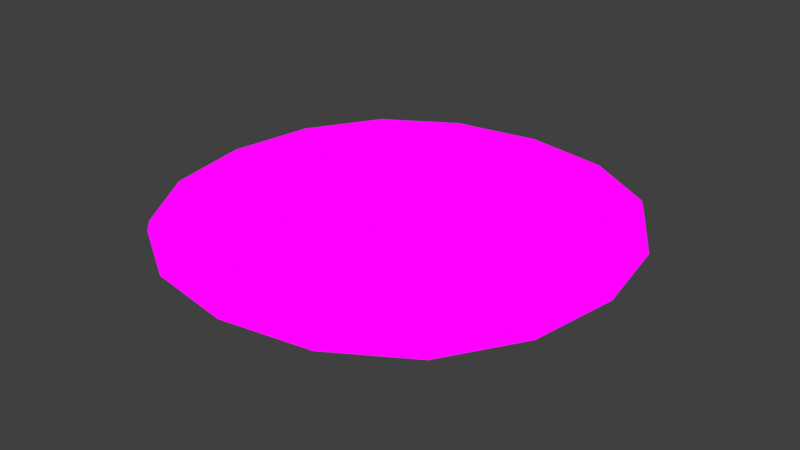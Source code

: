 # Source: Plate.blend  (saved by Blender 4.0.36; exported with 4.5.12 LTS)
import bpy
from mathutils import Matrix  # noqa: F401  (used for matrix-valued properties, if any)

bpy.ops.wm.read_factory_settings(use_empty=True)
scene = bpy.context.scene
scene.name = 'Scene'

# ---- collections
col_collection = bpy.data.collections.new('Collection'); scene.collection.children.link(col_collection)

# ---- images (referenced by path relative to the original .blend; pixels are not part of the script)
import os
ASSET_DIR = os.environ.get("B2B_ASSET_DIR", "")  # directory of the original .blend (textures are referenced by path, not embedded)
HERE = os.path.dirname(os.path.abspath(__file__))  # packed textures are extracted next to this script under _unpacked/

def load_image(name, relpath, width, height, colorspace="sRGB"):
    """Load a texture the original file referenced (path relative to the .blend, or extracted next to this script)."""
    p = next((c for c in (os.path.join(HERE, relpath), os.path.join(ASSET_DIR, relpath)) if relpath and os.path.exists(c)), "")
    if p:
        img = bpy.data.images.load(p, check_existing=True)
        img.name = name
    else:  # same state as the original file: an image datablock whose file is absent (Cycles renders it pink)
        img = bpy.data.images.new(name, width, height)
        img.source = "FILE"
        img.filepath = "//" + (relpath or name)
    img.colorspace_settings.name = colorspace
    return img
img_textureatlas_png_001 = load_image('TextureAtlas.png.001', 'TextureAtlas.png', 1024, 1024, 'sRGB')

# ---- materials (node trees are filled in below, after node groups)
mat_material = bpy.data.materials.new('Material')
mat_material.alpha_threshold = 0.0
mat_material.use_transparent_shadow = False
mat_material.roughness = 0.5
mat_material.line_color = (0.0, 0.0, 0.0, 1.0)

# ---- material node trees
mat_material.use_nodes = True; mat_material.node_tree.nodes.clear()
_N = mat_material.node_tree.nodes; _L = mat_material.node_tree.links
n0 = _N.new('ShaderNodeOutputMaterial'); n0.name = 'Material Output'; n0.location = (300, 300)
n1 = _N.new('ShaderNodeTexImage'); n1.name = 'Image Texture'; n1.location = (-280, 282)
n1.image = img_textureatlas_png_001
n2 = _N.new('ShaderNodeEmission'); n2.name = 'Emission'; n2.location = (91, 229)
_L.new(n1.outputs[0], n2.inputs[0])
_L.new(n2.outputs[0], n0.inputs[0])
n0.is_active_output = True

# ---- world
world_world = bpy.data.worlds.new('World'); scene.world = world_world
world_world.use_nodes = True; world_world.node_tree.nodes.clear()
_N = world_world.node_tree.nodes; _L = world_world.node_tree.links
n0 = _N.new('ShaderNodeOutputWorld'); n0.name = 'World Output'; n0.location = (300, 300)
n1 = _N.new('ShaderNodeBackground'); n1.name = 'Background'; n1.location = (10, 300)
n1.inputs[0].default_value = (0.05088, 0.05088, 0.05088, 1.0)
_L.new(n1.outputs[0], n0.inputs[0])
n0.is_active_output = True
world_world.color = (0.05088, 0.05088, 0.05088)
world_world.use_sun_shadow = False
world_world.sun_shadow_jitter_overblur = 0.0

# ---- meshes
me_plane = bpy.data.meshes.new('Plane')
me_plane.from_pydata([(-0.2931, -0.2931, 0.02915), (0.2931, -0.2931, 0.02915), (-0.2931, 0.2931, 0.02915), (0.2931, 0.2931, 0.02915), (-0.4261, 0.4261, 0.07906), (-0.4261, -0.4261, 0.07906), (0.4261, -0.4261, 0.07906), (0.4261, 0.4261, 0.07906), (-0.3578, 0.1649, 0.0285), (-0.384, -1.693e-10, 0.02853), (-0.3578, -0.1649, 0.0285), (-0.1649, -0.3578, 0.0285), (4.432e-09, -0.384, 0.02853), (0.1649, -0.3578, 0.0285), (0.3578, -0.1649, 0.0285), (0.384, -5.572e-09, 0.02853), (0.3578, 0.1649, 0.0285), (0.1649, 0.3578, 0.0285), (-8.965e-09, 0.384, 0.02853), (-0.1649, 0.3578, 0.0285), (-0.5457, 0.2332, 0.07903), (-0.5855, 5.494e-09, 0.07901), (-0.5457, -0.2332, 0.07903), (-0.2332, -0.5457, 0.07903), (-5.199e-09, -0.5855, 0.07901), (0.2332, -0.5457, 0.07903), (0.5457, -0.2332, 0.07903), (0.5855, -5.199e-09, 0.07901), (0.5457, 0.2332, 0.07903), (0.2332, 0.5457, 0.07903), (5.215e-09, 0.5855, 0.07901), (-0.2332, 0.5457, 0.07903), (-0.3067, -0.3067, 0.03391), (-0.3573, -0.3573, 0.05269), (-0.3917, -0.3917, 0.06587), (-0.3917, 0.3917, 0.06587), (-0.3573, 0.3573, 0.05269), (-0.3067, 0.3067, 0.03391), (0.3917, 0.3917, 0.06587), (0.3573, 0.3573, 0.05269), (0.3067, 0.3067, 0.03391), (0.3067, -0.3067, 0.03391), (0.3573, -0.3573, 0.05269), (0.3917, -0.3917, 0.06587), (-0.1894, -0.1894, 0.02725), (-1.314e-09, -0.2017, 0.02725), (0.1894, -0.1894, 0.02725), (-0.2017, 1.303e-09, 0.02725), (-2.263e-16, -9.634e-10, 0.02725), (0.2017, 2.615e-09, 0.02725), (-0.1894, 0.1894, 0.02725), (3.03e-12, 0.2017, 0.02725), (0.1894, 0.1894, 0.02725), (-0.3834, 0.1704, 0.03358), (-0.4575, 0.1956, 0.05267), (-0.5016, 0.2144, 0.06584), (-0.4115, 2.793e-10, 0.03361), (-0.491, -6.196e-09, 0.05266), (-0.5382, 3.718e-09, 0.06582), (-0.3834, -0.1704, 0.03358), (-0.4575, -0.1956, 0.05267), (-0.5016, -0.2144, 0.06584), (0.1704, 0.3834, 0.03358), (0.1956, 0.4575, 0.05267), (0.2144, 0.5016, 0.06584), (-4.597e-09, 0.4115, 0.03361), (-6.294e-09, 0.491, 0.05266), (3.618e-09, 0.5382, 0.06582), (-0.1704, 0.3834, 0.03358), (-0.1956, 0.4575, 0.05267), (-0.2144, 0.5016, 0.06584), (-0.1704, -0.3834, 0.03358), (-0.1956, -0.4575, 0.05267), (-0.2144, -0.5016, 0.06584), (1.975e-09, -0.4115, 0.03361), (3.88e-09, -0.491, 0.05266), (-3.382e-09, -0.5382, 0.06582), (0.1704, -0.3834, 0.03358), (0.1956, -0.4575, 0.05267), (0.2144, -0.5016, 0.06584), (0.3834, -0.1704, 0.03358), (0.4575, -0.1956, 0.05267), (0.5016, -0.2144, 0.06584), (0.4115, -3.439e-09, 0.03361), (0.491, 4.076e-09, 0.05266), (0.5382, -3.183e-09, 0.06582), (0.3834, 0.1704, 0.03358), (0.4575, 0.1956, 0.05267), (0.5016, 0.2144, 0.06584), (-0.2956, -0.2956, 0.002136), (0.2956, -0.2956, 0.002136), (-0.2956, 0.2956, 0.002136), (0.2956, 0.2956, 0.002136), (-0.4312, 0.4312, 0.05275), (-0.4312, -0.4312, 0.05275), (0.4312, -0.4312, 0.05275), (0.4312, 0.4312, 0.05275), (-0.3608, 0.166, 0.001424), (-0.3869, 0.0, 0.001424), (-0.3608, -0.166, 0.001424), (-0.166, -0.3608, 0.001424), (4.563e-09, -0.3869, 0.001424), (0.166, -0.3608, 0.001424), (0.3608, -0.166, 0.001424), (0.3869, -5.704e-09, 0.001424), (0.3608, 0.166, 0.001424), (0.166, 0.3608, 0.001424), (-8.964e-09, 0.3869, 0.001424), (-0.166, 0.3608, 0.001424), (-0.5524, 0.2358, 0.05275), (-0.5929, 5.215e-09, 0.05275), (-0.5524, -0.2358, 0.05275), (-0.2358, -0.5524, 0.05275), (-5.215e-09, -0.5929, 0.05275), (0.2358, -0.5524, 0.05275), (0.5524, -0.2358, 0.05275), (0.5929, -5.215e-09, 0.05275), (0.5524, 0.2358, 0.05275), (0.2358, 0.5524, 0.05275), (5.215e-09, 0.5929, 0.05275), (-0.2358, 0.5524, 0.05275), (-0.3623, -0.3623, 0.02638), (-0.3623, 0.3623, 0.02638), (0.3623, 0.3623, 0.02638), (0.3623, -0.3623, 0.02638), (-0.1896, -0.1896, 0.0), (-1.304e-09, -0.2018, 0.0), (0.1896, -0.1896, 0.0), (-0.2018, 1.304e-09, 0.0), (0.0, -9.779e-10, 0.0), (0.2018, 2.608e-09, 0.0), (-0.1896, 0.1896, 0.0), (0.0, 0.2018, 0.0), (0.1896, 0.1896, 0.0), (-0.4642, 0.1982, 0.02638), (-0.4982, -6.519e-09, 0.02638), (-0.4642, -0.1982, 0.02638), (0.1982, 0.4642, 0.02638), (-6.519e-09, 0.4982, 0.02638), (-0.1982, 0.4642, 0.02638), (-0.1982, -0.4642, 0.02638), (3.912e-09, -0.4982, 0.02638), (0.1982, -0.4642, 0.02638), (0.4642, -0.1982, 0.02638), (0.4982, 3.912e-09, 0.02638), (0.4642, 0.1982, 0.02638)], [], [(44, 45, 48, 47), (45, 46, 49, 48), (47, 48, 51, 50), (48, 49, 52, 51), (0, 11, 44, 10), (11, 12, 45, 44), (12, 13, 46, 45), (13, 1, 14, 46), (46, 14, 15, 49), (49, 15, 16, 52), (52, 16, 3, 17), (51, 52, 17, 18), (50, 51, 18, 19), (8, 50, 19, 2), (9, 47, 50, 8), (10, 44, 47, 9), (53, 54, 57, 56), (54, 55, 58, 57), (56, 57, 60, 59), (57, 58, 61, 60), (2, 37, 53, 8), (37, 36, 54, 53), (36, 35, 55, 54), (35, 4, 20, 55), (55, 20, 21, 58), (58, 21, 22, 61), (61, 22, 5, 34), (60, 61, 34, 33), (59, 60, 33, 32), (10, 59, 32, 0), (9, 56, 59, 10), (8, 53, 56, 9), (62, 63, 66, 65), (63, 64, 67, 66), (65, 66, 69, 68), (66, 67, 70, 69), (3, 40, 62, 17), (40, 39, 63, 62), (39, 38, 64, 63), (38, 7, 29, 64), (64, 29, 30, 67), (67, 30, 31, 70), (70, 31, 4, 35), (69, 70, 35, 36), (68, 69, 36, 37), (19, 68, 37, 2), (18, 65, 68, 19), (17, 62, 65, 18), (71, 72, 75, 74), (72, 73, 76, 75), (74, 75, 78, 77), (75, 76, 79, 78), (0, 32, 71, 11), (32, 33, 72, 71), (33, 34, 73, 72), (34, 5, 23, 73), (73, 23, 24, 76), (76, 24, 25, 79), (79, 25, 6, 43), (78, 79, 43, 42), (77, 78, 42, 41), (13, 77, 41, 1), (12, 74, 77, 13), (11, 71, 74, 12), (80, 81, 84, 83), (81, 82, 85, 84), (83, 84, 87, 86), (84, 85, 88, 87), (1, 41, 80, 14), (41, 42, 81, 80), (42, 43, 82, 81), (43, 6, 26, 82), (82, 26, 27, 85), (85, 27, 28, 88), (88, 28, 7, 38), (87, 88, 38, 39), (86, 87, 39, 40), (16, 86, 40, 3), (15, 83, 86, 16), (14, 80, 83, 15), (125, 128, 129, 126), (126, 129, 130, 127), (128, 131, 132, 129), (129, 132, 133, 130), (89, 99, 125, 100), (100, 125, 126, 101), (101, 126, 127, 102), (102, 127, 103, 90), (127, 130, 104, 103), (130, 133, 105, 104), (133, 106, 92, 105), (132, 107, 106, 133), (131, 108, 107, 132), (97, 91, 108, 131), (98, 97, 131, 128), (99, 98, 128, 125), (98, 99, 136, 135), (136, 111, 110, 135), (134, 122, 91, 97), (134, 109, 93, 122), (99, 89, 121, 136), (136, 121, 94, 111), (138, 119, 118, 137), (106, 107, 138, 137), (107, 108, 139, 138), (139, 120, 119, 138), (137, 123, 92, 106), (137, 118, 96, 123), (108, 91, 122, 139), (139, 122, 93, 120), (141, 113, 112, 140), (100, 101, 141, 140), (101, 102, 142, 141), (142, 114, 113, 141), (140, 121, 89, 100), (140, 112, 94, 121), (102, 90, 124, 142), (142, 124, 95, 114), (144, 116, 115, 143), (103, 104, 144, 143), (104, 105, 145, 144), (145, 117, 116, 144), (143, 124, 90, 103), (143, 115, 95, 124), (105, 92, 123, 145), (145, 123, 96, 117), (135, 110, 109, 134), (20, 4, 93, 109), (21, 20, 109, 110), (22, 21, 110, 111), (5, 22, 111, 94), (23, 5, 94, 112), (24, 23, 112, 113), (25, 24, 113, 114), (6, 25, 114, 95), (26, 6, 95, 115), (27, 26, 115, 116), (28, 27, 116, 117), (7, 28, 117, 96), (29, 7, 96, 118), (30, 29, 118, 119), (31, 30, 119, 120), (4, 31, 120, 93), (97, 98, 135, 134)])
_k = {(2, 8): 0.52, (8, 9): 0.52, (9, 10): 0.52, (0, 10): 0.52, (0, 11): 0.52, (11, 12): 0.52, (12, 13): 0.52, (1, 13): 0.52, (1, 14): 0.52, (14, 15): 0.52, (15, 16): 0.52, (3, 16): 0.52, (3, 17): 0.52, (17, 18): 0.52, (18, 19): 0.52, (2, 19): 0.52, (91, 97): 0.52, (97, 98): 0.52, (98, 99): 0.52, (89, 99): 0.52, (89, 100): 0.52, (100, 101): 0.52, (101, 102): 0.52, (90, 102): 0.52, (90, 103): 0.52, (103, 104): 0.52, (104, 105): 0.52, (92, 105): 0.52, (92, 106): 0.52, (106, 107): 0.52, (107, 108): 0.52, (91, 108): 0.52}
me_plane.attributes.new('crease_edge', 'FLOAT', 'EDGE').data.foreach_set('value', [_k.get((min(e.vertices), max(e.vertices)), 0.0) for e in me_plane.edges])
_uv = me_plane.uv_layers.new(name='UVMap')
_uv.uv.foreach_set('vector', [0.3687, 0.7193, 0.3673, 0.7193, 0.3673, 0.7193, 0.3688, 0.7193, 0.3673, 0.7193, 0.366, 0.7193, 0.3659, 0.7193, 0.3673, 0.7193, 0.3688, 0.7193, 0.3673, 0.7193, 0.3673, 0.7193, 0.3687, 0.7193, 0.3673, 0.7193, 0.3659, 0.7193, 0.366, 0.7193, 0.3673, 0.7193, 0.3694, 0.7203, 0.3685, 0.72, 0.3687, 0.7193, 0.3699, 0.72, 0.3685, 0.72, 0.3673, 0.72, 0.3673, 0.7193, 0.3687, 0.7193, 0.3673, 0.72, 0.3662, 0.72, 0.366, 0.7193, 0.3673, 0.7193, 0.3662, 0.72, 0.3652, 0.7203, 0.3648, 0.72, 0.366, 0.7193, 0.366, 0.7193, 0.3648, 0.72, 0.3646, 0.72, 0.3659, 0.7193, 0.3659, 0.7193, 0.3646, 0.72, 0.3648, 0.72, 0.366, 0.7193, 0.366, 0.7193, 0.3648, 0.72, 0.3652, 0.7203, 0.3662, 0.72, 0.3673, 0.7193, 0.366, 0.7193, 0.3662, 0.72, 0.3673, 0.72, 0.3687, 0.7193, 0.3673, 0.7193, 0.3673, 0.72, 0.3685, 0.72, 0.3699, 0.72, 0.3687, 0.7193, 0.3685, 0.72, 0.3694, 0.7203, 0.3701, 0.72, 0.3688, 0.7193, 0.3687, 0.7193, 0.3699, 0.72, 0.3699, 0.72, 0.3687, 0.7193, 0.3688, 0.7193, 0.3701, 0.72, 0.3701, 0.7226, 0.3706, 0.7323, 0.3709, 0.7323, 0.3703, 0.7226, 0.3706, 0.7323, 0.3709, 0.7387, 0.3712, 0.7387, 0.3709, 0.7323, 0.3703, 0.7226, 0.3709, 0.7323, 0.3706, 0.7323, 0.3701, 0.7226, 0.3709, 0.7323, 0.3712, 0.7387, 0.3709, 0.7387, 0.3706, 0.7323, 0.259, 0.7333, 0.2591, 0.7358, 0.2597, 0.7356, 0.2595, 0.7329, 0.3695, 0.7228, 0.3699, 0.7323, 0.3706, 0.7323, 0.3701, 0.7226, 0.3699, 0.7323, 0.3701, 0.7387, 0.3709, 0.7387, 0.3706, 0.7323, 0.3701, 0.7387, 0.3704, 0.7452, 0.3712, 0.7452, 0.3709, 0.7387, 0.3709, 0.7387, 0.3712, 0.7452, 0.3715, 0.7452, 0.3712, 0.7387, 0.3712, 0.7387, 0.3715, 0.7452, 0.3712, 0.7452, 0.3709, 0.7387, 0.3709, 0.7387, 0.3712, 0.7452, 0.3704, 0.7452, 0.3701, 0.7387, 0.3706, 0.7323, 0.3709, 0.7387, 0.3701, 0.7387, 0.3699, 0.7323, 0.3701, 0.7226, 0.3706, 0.7323, 0.3699, 0.7323, 0.3695, 0.7228, 0.2595, 0.7329, 0.2597, 0.7356, 0.2591, 0.7358, 0.259, 0.7333, 0.2597, 0.7329, 0.2599, 0.7356, 0.2597, 0.7356, 0.2595, 0.7329, 0.2595, 0.7329, 0.2597, 0.7356, 0.2599, 0.7356, 0.2597, 0.7329, 0.3661, 0.7226, 0.3659, 0.7323, 0.3673, 0.7323, 0.3673, 0.7226, 0.3659, 0.7323, 0.3658, 0.7387, 0.3673, 0.7387, 0.3673, 0.7323, 0.3673, 0.7226, 0.3673, 0.7323, 0.3687, 0.7323, 0.3685, 0.7226, 0.3673, 0.7323, 0.3673, 0.7387, 0.3689, 0.7387, 0.3687, 0.7323, 0.2548, 0.7333, 0.2547, 0.7358, 0.2557, 0.7356, 0.2558, 0.7329, 0.3651, 0.7228, 0.3648, 0.7323, 0.3659, 0.7323, 0.3661, 0.7226, 0.3648, 0.7323, 0.3645, 0.7387, 0.3658, 0.7387, 0.3659, 0.7323, 0.3645, 0.7387, 0.3643, 0.7452, 0.3657, 0.7452, 0.3658, 0.7387, 0.3658, 0.7387, 0.3657, 0.7452, 0.3673, 0.7452, 0.3673, 0.7387, 0.3673, 0.7387, 0.3673, 0.7452, 0.369, 0.7452, 0.3689, 0.7387, 0.3689, 0.7387, 0.369, 0.7452, 0.3704, 0.7452, 0.3701, 0.7387, 0.3687, 0.7323, 0.3689, 0.7387, 0.3701, 0.7387, 0.3699, 0.7323, 0.3685, 0.7226, 0.3687, 0.7323, 0.3699, 0.7323, 0.3695, 0.7228, 0.2581, 0.7329, 0.2581, 0.7356, 0.2591, 0.7358, 0.259, 0.7333, 0.2569, 0.7329, 0.2569, 0.7356, 0.2581, 0.7356, 0.2581, 0.7329, 0.2558, 0.7329, 0.2557, 0.7356, 0.2569, 0.7356, 0.2569, 0.7329, 0.3685, 0.7226, 0.3687, 0.7323, 0.3673, 0.7323, 0.3673, 0.7226, 0.3687, 0.7323, 0.3689, 0.7387, 0.3673, 0.7387, 0.3673, 0.7323, 0.3673, 0.7226, 0.3673, 0.7323, 0.3659, 0.7323, 0.3661, 0.7226, 0.3673, 0.7323, 0.3673, 0.7387, 0.3658, 0.7387, 0.3659, 0.7323, 0.259, 0.7333, 0.2591, 0.7358, 0.2581, 0.7356, 0.2581, 0.7329, 0.3695, 0.7228, 0.3699, 0.7323, 0.3687, 0.7323, 0.3685, 0.7226, 0.3699, 0.7323, 0.3701, 0.7387, 0.3689, 0.7387, 0.3687, 0.7323, 0.3701, 0.7387, 0.3704, 0.7452, 0.369, 0.7452, 0.3689, 0.7387, 0.3689, 0.7387, 0.369, 0.7452, 0.3673, 0.7452, 0.3673, 0.7387, 0.3673, 0.7387, 0.3673, 0.7452, 0.3657, 0.7452, 0.3658, 0.7387, 0.3658, 0.7387, 0.3657, 0.7452, 0.3643, 0.7452, 0.3645, 0.7387, 0.3659, 0.7323, 0.3658, 0.7387, 0.3645, 0.7387, 0.3648, 0.7323, 0.3661, 0.7226, 0.3659, 0.7323, 0.3648, 0.7323, 0.3651, 0.7228, 0.2558, 0.7329, 0.2557, 0.7356, 0.2547, 0.7358, 0.2548, 0.7333, 0.2569, 0.7329, 0.2569, 0.7356, 0.2557, 0.7356, 0.2558, 0.7329, 0.2581, 0.7329, 0.2581, 0.7356, 0.2569, 0.7356, 0.2569, 0.7329, 0.3646, 0.7226, 0.3641, 0.7323, 0.3638, 0.7323, 0.3644, 0.7226, 0.3641, 0.7323, 0.3637, 0.7387, 0.3635, 0.7387, 0.3638, 0.7323, 0.3644, 0.7226, 0.3638, 0.7323, 0.3641, 0.7323, 0.3646, 0.7226, 0.3638, 0.7323, 0.3635, 0.7387, 0.3637, 0.7387, 0.3641, 0.7323, 0.2548, 0.7333, 0.2547, 0.7358, 0.2542, 0.7356, 0.2544, 0.7329, 0.3651, 0.7228, 0.3648, 0.7323, 0.3641, 0.7323, 0.3646, 0.7226, 0.3648, 0.7323, 0.3645, 0.7387, 0.3637, 0.7387, 0.3641, 0.7323, 0.3645, 0.7387, 0.3643, 0.7452, 0.3634, 0.7452, 0.3637, 0.7387, 0.3637, 0.7387, 0.3634, 0.7452, 0.3631, 0.7452, 0.3635, 0.7387, 0.3635, 0.7387, 0.3631, 0.7452, 0.3634, 0.7452, 0.3637, 0.7387, 0.3637, 0.7387, 0.3634, 0.7452, 0.3643, 0.7452, 0.3645, 0.7387, 0.3641, 0.7323, 0.3637, 0.7387, 0.3645, 0.7387, 0.3648, 0.7323, 0.3646, 0.7226, 0.3641, 0.7323, 0.3648, 0.7323, 0.3651, 0.7228, 0.2544, 0.7329, 0.2542, 0.7356, 0.2547, 0.7358, 0.2548, 0.7333, 0.2542, 0.7329, 0.254, 0.7356, 0.2542, 0.7356, 0.2544, 0.7329, 0.2544, 0.7329, 0.2542, 0.7356, 0.254, 0.7356, 0.2542, 0.7329, 0.3687, 0.7193, 0.3688, 0.7193, 0.3673, 0.7193, 0.3673, 0.7193, 0.3673, 0.7193, 0.3673, 0.7193, 0.3659, 0.7193, 0.366, 0.7193, 0.3688, 0.7193, 0.3687, 0.7193, 0.3673, 0.7193, 0.3673, 0.7193, 0.3673, 0.7193, 0.3673, 0.7193, 0.366, 0.7193, 0.3659, 0.7193, 0.3694, 0.7203, 0.3699, 0.72, 0.3687, 0.7193, 0.3685, 0.72, 0.3685, 0.72, 0.3687, 0.7193, 0.3673, 0.7193, 0.3673, 0.72, 0.3673, 0.72, 0.3673, 0.7193, 0.366, 0.7193, 0.3662, 0.72, 0.3662, 0.72, 0.366, 0.7193, 0.3648, 0.72, 0.3652, 0.7203, 0.366, 0.7193, 0.3659, 0.7193, 0.3646, 0.72, 0.3648, 0.72, 0.3659, 0.7193, 0.366, 0.7193, 0.3648, 0.72, 0.3646, 0.72, 0.366, 0.7193, 0.3662, 0.72, 0.3652, 0.7203, 0.3648, 0.72, 0.3673, 0.7193, 0.3673, 0.72, 0.3662, 0.72, 0.366, 0.7193, 0.3687, 0.7193, 0.3685, 0.72, 0.3673, 0.72, 0.3673, 0.7193, 0.3699, 0.72, 0.3694, 0.7203, 0.3685, 0.72, 0.3687, 0.7193, 0.3701, 0.72, 0.3699, 0.72, 0.3687, 0.7193, 0.3688, 0.7193, 0.3699, 0.72, 0.3701, 0.72, 0.3688, 0.7193, 0.3687, 0.7193, 0.3701, 0.72, 0.3699, 0.72, 0.3706, 0.7323, 0.3709, 0.7323, 0.3706, 0.7323, 0.3712, 0.7452, 0.3715, 0.7452, 0.3709, 0.7323, 0.3706, 0.7323, 0.3699, 0.7323, 0.3694, 0.7203, 0.3699, 0.72, 0.3706, 0.7323, 0.3712, 0.7452, 0.3704, 0.7452, 0.3699, 0.7323, 0.3699, 0.72, 0.3694, 0.7203, 0.3699, 0.7323, 0.3706, 0.7323, 0.3706, 0.7323, 0.3699, 0.7323, 0.3704, 0.7452, 0.3712, 0.7452, 0.3673, 0.7323, 0.3673, 0.7452, 0.3657, 0.7452, 0.3659, 0.7323, 0.3662, 0.72, 0.3673, 0.72, 0.3673, 0.7323, 0.3659, 0.7323, 0.3673, 0.72, 0.3685, 0.72, 0.3687, 0.7323, 0.3673, 0.7323, 0.3687, 0.7323, 0.369, 0.7452, 0.3673, 0.7452, 0.3673, 0.7323, 0.3659, 0.7323, 0.3648, 0.7323, 0.3652, 0.7203, 0.3662, 0.72, 0.3659, 0.7323, 0.3657, 0.7452, 0.3643, 0.7452, 0.3648, 0.7323, 0.3685, 0.72, 0.3694, 0.7203, 0.3699, 0.7323, 0.3687, 0.7323, 0.3687, 0.7323, 0.3699, 0.7323, 0.3704, 0.7452, 0.369, 0.7452, 0.3673, 0.7323, 0.3673, 0.7452, 0.369, 0.7452, 0.3687, 0.7323, 0.3685, 0.72, 0.3673, 0.72, 0.3673, 0.7323, 0.3687, 0.7323, 0.3673, 0.72, 0.3662, 0.72, 0.3659, 0.7323, 0.3673, 0.7323, 0.3659, 0.7323, 0.3657, 0.7452, 0.3673, 0.7452, 0.3673, 0.7323, 0.3687, 0.7323, 0.3699, 0.7323, 0.3694, 0.7203, 0.3685, 0.72, 0.3687, 0.7323, 0.369, 0.7452, 0.3704, 0.7452, 0.3699, 0.7323, 0.3662, 0.72, 0.3652, 0.7203, 0.3648, 0.7323, 0.3659, 0.7323, 0.3659, 0.7323, 0.3648, 0.7323, 0.3643, 0.7452, 0.3657, 0.7452, 0.3638, 0.7323, 0.3631, 0.7452, 0.3634, 0.7452, 0.3641, 0.7323, 0.3648, 0.72, 0.3646, 0.72, 0.3638, 0.7323, 0.3641, 0.7323, 0.3646, 0.72, 0.3648, 0.72, 0.3641, 0.7323, 0.3638, 0.7323, 0.3641, 0.7323, 0.3634, 0.7452, 0.3631, 0.7452, 0.3638, 0.7323, 0.3641, 0.7323, 0.3648, 0.7323, 0.3652, 0.7203, 0.3648, 0.72, 0.3641, 0.7323, 0.3634, 0.7452, 0.3643, 0.7452, 0.3648, 0.7323, 0.3648, 0.72, 0.3652, 0.7203, 0.3648, 0.7323, 0.3641, 0.7323, 0.3641, 0.7323, 0.3648, 0.7323, 0.3643, 0.7452, 0.3634, 0.7452, 0.3709, 0.7323, 0.3715, 0.7452, 0.3712, 0.7452, 0.3706, 0.7323, 0.3712, 0.7452, 0.3704, 0.7452, 0.3704, 0.7452, 0.3712, 0.7452, 0.3715, 0.7452, 0.3712, 0.7452, 0.3712, 0.7452, 0.3715, 0.7452, 0.3712, 0.7452, 0.3715, 0.7452, 0.3715, 0.7452, 0.3712, 0.7452, 0.3704, 0.7452, 0.3712, 0.7452, 0.3712, 0.7452, 0.3704, 0.7452, 0.369, 0.7452, 0.3704, 0.7452, 0.3704, 0.7452, 0.369, 0.7452, 0.3673, 0.7452, 0.369, 0.7452, 0.369, 0.7452, 0.3673, 0.7452, 0.3657, 0.7452, 0.3673, 0.7452, 0.3673, 0.7452, 0.3657, 0.7452, 0.3643, 0.7452, 0.3657, 0.7452, 0.3657, 0.7452, 0.3643, 0.7452, 0.3634, 0.7452, 0.3643, 0.7452, 0.3643, 0.7452, 0.3634, 0.7452, 0.3631, 0.7452, 0.3634, 0.7452, 0.3634, 0.7452, 0.3631, 0.7452, 0.3634, 0.7452, 0.3631, 0.7452, 0.3631, 0.7452, 0.3634, 0.7452, 0.3643, 0.7452, 0.3634, 0.7452, 0.3634, 0.7452, 0.3643, 0.7452, 0.3657, 0.7452, 0.3643, 0.7452, 0.3643, 0.7452, 0.3657, 0.7452, 0.3673, 0.7452, 0.3657, 0.7452, 0.3657, 0.7452, 0.3673, 0.7452, 0.369, 0.7452, 0.3673, 0.7452, 0.3673, 0.7452, 0.369, 0.7452, 0.3704, 0.7452, 0.369, 0.7452, 0.369, 0.7452, 0.3704, 0.7452, 0.3699, 0.72, 0.3701, 0.72, 0.3709, 0.7323, 0.3706, 0.7323])
me_plane.materials.append(mat_material)
me_plane.update()

# ---- objects
ob_plate = bpy.data.objects.new('Plate', me_plane)

# ---- transforms, parenting, visibility, modifiers, constraints
ob_plate.location = (0.0, 0.0, 0.0)

# ---- collection membership
col_collection.objects.link(ob_plate)

# ---- scene / render settings (as saved in the file)
scene.frame_start = 1; scene.frame_end = 250; scene.frame_set(1)
scene.render.engine = 'BLENDER_EEVEE_NEXT'
scene.cycles.sampling_pattern = 'TABULATED_SOBOL'
scene.view_settings.view_transform = 'Standard'
bpy.context.view_layer.update()

# ---- added for rendering (the .blend has no active camera): camera
cam_auto = bpy.data.cameras.new('AutoCamera')
cam_auto.lens = 50.0
cam_auto.sensor_width = 36.0
cam_auto.clip_end = 1000.0
ob_auto_camera = bpy.data.objects.new('AutoCamera', cam_auto)
scene.collection.objects.link(ob_auto_camera)
ob_auto_camera.location = (1.5532, -1.86384, 1.28209)
ob_auto_camera.rotation_euler = (1.09748, -7.21219e-08, 0.694738)
scene.camera = ob_auto_camera
bpy.context.view_layer.update()
